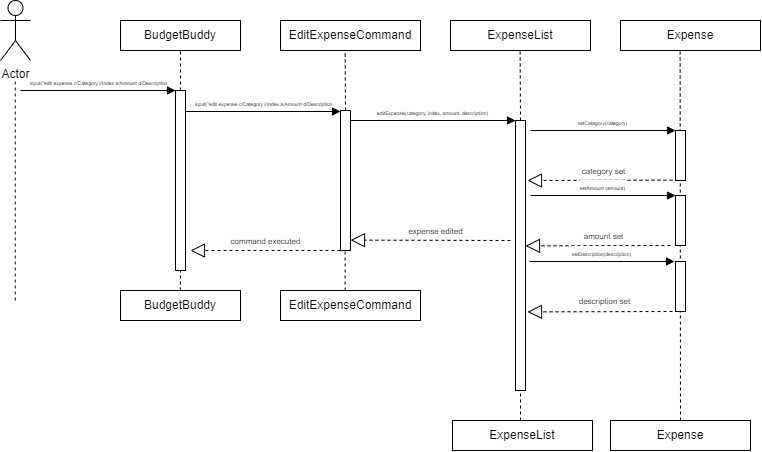

The diagram above was exported from draw.io. Its source (the exported page's mxGraphModel, read from the mxfile embedded in the PNG):
<mxGraphModel dx="1060" dy="658" grid="1" gridSize="10" guides="1" tooltips="1" connect="1" arrows="1" fold="1" page="1" pageScale="1" pageWidth="850" pageHeight="1100" math="0" shadow="0">
  <root>
    <mxCell id="0" />
    <mxCell id="1" parent="0" />
    <mxCell id="UPx8UP4oJ1C9XsqPscpX-38" value="" style="endArrow=none;dashed=1;html=1;rounded=0;exitX=0.5;exitY=0;exitDx=0;exitDy=0;" edge="1" parent="1" source="UPx8UP4oJ1C9XsqPscpX-32">
      <mxGeometry width="50" height="50" relative="1" as="geometry">
        <mxPoint x="720" y="450" as="sourcePoint" />
        <mxPoint x="719.62" y="90" as="targetPoint" />
      </mxGeometry>
    </mxCell>
    <mxCell id="UPx8UP4oJ1C9XsqPscpX-1" value="Actor" style="shape=umlActor;verticalLabelPosition=bottom;verticalAlign=top;html=1;outlineConnect=0;" vertex="1" parent="1">
      <mxGeometry x="40" y="40" width="30" height="60" as="geometry" />
    </mxCell>
    <mxCell id="UPx8UP4oJ1C9XsqPscpX-3" value="BudgetBuddy" style="rounded=0;whiteSpace=wrap;html=1;" vertex="1" parent="1">
      <mxGeometry x="160" y="60" width="120" height="30" as="geometry" />
    </mxCell>
    <mxCell id="UPx8UP4oJ1C9XsqPscpX-5" value="&lt;font style=&quot;font-size: 5px;&quot;&gt;input(&quot;edit expense c/Category i/Index a/Amount d/Description&lt;/font&gt;" style="html=1;verticalAlign=bottom;endArrow=block;curved=0;rounded=0;" edge="1" parent="1">
      <mxGeometry width="80" relative="1" as="geometry">
        <mxPoint x="60" y="130" as="sourcePoint" />
        <mxPoint x="215" y="130" as="targetPoint" />
      </mxGeometry>
    </mxCell>
    <mxCell id="UPx8UP4oJ1C9XsqPscpX-6" value="" style="endArrow=none;dashed=1;html=1;rounded=0;" edge="1" parent="1">
      <mxGeometry width="50" height="50" relative="1" as="geometry">
        <mxPoint x="54.730000000000004" y="340" as="sourcePoint" />
        <mxPoint x="54.730000000000004" y="120" as="targetPoint" />
      </mxGeometry>
    </mxCell>
    <mxCell id="UPx8UP4oJ1C9XsqPscpX-8" value="" style="endArrow=none;dashed=1;html=1;rounded=0;exitX=0.5;exitY=0;exitDx=0;exitDy=0;" edge="1" parent="1" source="UPx8UP4oJ1C9XsqPscpX-10">
      <mxGeometry width="50" height="50" relative="1" as="geometry">
        <mxPoint x="220" y="120" as="sourcePoint" />
        <mxPoint x="220" y="90" as="targetPoint" />
      </mxGeometry>
    </mxCell>
    <mxCell id="UPx8UP4oJ1C9XsqPscpX-10" value="" style="rounded=0;whiteSpace=wrap;html=1;" vertex="1" parent="1">
      <mxGeometry x="215" y="130" width="10" height="180" as="geometry" />
    </mxCell>
    <mxCell id="UPx8UP4oJ1C9XsqPscpX-11" value="" style="endArrow=none;dashed=1;html=1;rounded=0;" edge="1" parent="1">
      <mxGeometry width="50" height="50" relative="1" as="geometry">
        <mxPoint x="219.73" y="330" as="sourcePoint" />
        <mxPoint x="220" y="310" as="targetPoint" />
      </mxGeometry>
    </mxCell>
    <mxCell id="UPx8UP4oJ1C9XsqPscpX-12" value="BudgetBuddy" style="rounded=0;whiteSpace=wrap;html=1;" vertex="1" parent="1">
      <mxGeometry x="160" y="330" width="120" height="30" as="geometry" />
    </mxCell>
    <mxCell id="UPx8UP4oJ1C9XsqPscpX-14" value="EditExpenseCommand" style="rounded=0;whiteSpace=wrap;html=1;" vertex="1" parent="1">
      <mxGeometry x="320" y="60" width="140" height="30" as="geometry" />
    </mxCell>
    <mxCell id="UPx8UP4oJ1C9XsqPscpX-15" value="EditExpenseCommand" style="rounded=0;whiteSpace=wrap;html=1;" vertex="1" parent="1">
      <mxGeometry x="320" y="330" width="140" height="30" as="geometry" />
    </mxCell>
    <mxCell id="UPx8UP4oJ1C9XsqPscpX-16" value="" style="rounded=0;whiteSpace=wrap;html=1;" vertex="1" parent="1">
      <mxGeometry x="380" y="150" width="10" height="140" as="geometry" />
    </mxCell>
    <mxCell id="UPx8UP4oJ1C9XsqPscpX-17" value="&lt;font style=&quot;font-size: 5px;&quot;&gt;input(&quot;edit expense c/Category i/Index a/Amount d/Description&lt;/font&gt;" style="html=1;verticalAlign=bottom;endArrow=block;curved=0;rounded=0;" edge="1" parent="1">
      <mxGeometry width="80" relative="1" as="geometry">
        <mxPoint x="225" y="151" as="sourcePoint" />
        <mxPoint x="380" y="151" as="targetPoint" />
      </mxGeometry>
    </mxCell>
    <mxCell id="UPx8UP4oJ1C9XsqPscpX-18" value="" style="endArrow=block;dashed=1;endFill=0;endSize=12;html=1;rounded=0;exitX=0;exitY=1;exitDx=0;exitDy=0;entryX=1.5;entryY=0.889;entryDx=0;entryDy=0;entryPerimeter=0;" edge="1" parent="1" source="UPx8UP4oJ1C9XsqPscpX-16" target="UPx8UP4oJ1C9XsqPscpX-10">
      <mxGeometry width="160" relative="1" as="geometry">
        <mxPoint x="260" y="180" as="sourcePoint" />
        <mxPoint x="230" y="300" as="targetPoint" />
      </mxGeometry>
    </mxCell>
    <mxCell id="UPx8UP4oJ1C9XsqPscpX-19" value="&lt;font style=&quot;font-size: 8px;&quot;&gt;command executed&lt;/font&gt;" style="text;html=1;align=center;verticalAlign=middle;resizable=0;points=[];autosize=1;strokeColor=none;fillColor=none;" vertex="1" parent="1">
      <mxGeometry x="260" y="265" width="90" height="30" as="geometry" />
    </mxCell>
    <mxCell id="UPx8UP4oJ1C9XsqPscpX-20" value="" style="endArrow=none;dashed=1;html=1;rounded=0;exitX=0.5;exitY=0;exitDx=0;exitDy=0;" edge="1" parent="1" source="UPx8UP4oJ1C9XsqPscpX-16">
      <mxGeometry width="50" height="50" relative="1" as="geometry">
        <mxPoint x="384.62" y="130" as="sourcePoint" />
        <mxPoint x="384.62" y="90" as="targetPoint" />
      </mxGeometry>
    </mxCell>
    <mxCell id="UPx8UP4oJ1C9XsqPscpX-21" value="" style="endArrow=none;dashed=1;html=1;rounded=0;exitX=0.5;exitY=0;exitDx=0;exitDy=0;" edge="1" parent="1">
      <mxGeometry width="50" height="50" relative="1" as="geometry">
        <mxPoint x="384.62" y="330" as="sourcePoint" />
        <mxPoint x="384.62" y="290" as="targetPoint" />
      </mxGeometry>
    </mxCell>
    <mxCell id="UPx8UP4oJ1C9XsqPscpX-22" value="ExpenseList" style="rounded=0;whiteSpace=wrap;html=1;" vertex="1" parent="1">
      <mxGeometry x="490" y="60" width="140" height="30" as="geometry" />
    </mxCell>
    <mxCell id="UPx8UP4oJ1C9XsqPscpX-23" value="ExpenseList" style="rounded=0;whiteSpace=wrap;html=1;" vertex="1" parent="1">
      <mxGeometry x="492" y="460" width="140" height="30" as="geometry" />
    </mxCell>
    <mxCell id="UPx8UP4oJ1C9XsqPscpX-24" value="" style="rounded=0;whiteSpace=wrap;html=1;" vertex="1" parent="1">
      <mxGeometry x="555" y="160" width="10" height="270" as="geometry" />
    </mxCell>
    <mxCell id="UPx8UP4oJ1C9XsqPscpX-25" value="" style="endArrow=none;dashed=1;html=1;rounded=0;exitX=0.5;exitY=0;exitDx=0;exitDy=0;" edge="1" parent="1" source="UPx8UP4oJ1C9XsqPscpX-24">
      <mxGeometry width="50" height="50" relative="1" as="geometry">
        <mxPoint x="560" y="150" as="sourcePoint" />
        <mxPoint x="559.62" y="90" as="targetPoint" />
      </mxGeometry>
    </mxCell>
    <mxCell id="UPx8UP4oJ1C9XsqPscpX-26" value="" style="endArrow=none;dashed=1;html=1;rounded=0;exitX=0.5;exitY=0;exitDx=0;exitDy=0;" edge="1" parent="1">
      <mxGeometry width="50" height="50" relative="1" as="geometry">
        <mxPoint x="560" y="460" as="sourcePoint" />
        <mxPoint x="560" y="430" as="targetPoint" />
      </mxGeometry>
    </mxCell>
    <mxCell id="UPx8UP4oJ1C9XsqPscpX-27" value="&lt;font style=&quot;font-size: 5px;&quot;&gt;editExpense(category, index, amount, description)&lt;/font&gt;" style="html=1;verticalAlign=bottom;endArrow=block;curved=0;rounded=0;" edge="1" parent="1">
      <mxGeometry width="80" relative="1" as="geometry">
        <mxPoint x="390" y="160" as="sourcePoint" />
        <mxPoint x="555" y="160" as="targetPoint" />
      </mxGeometry>
    </mxCell>
    <mxCell id="UPx8UP4oJ1C9XsqPscpX-29" value="" style="endArrow=block;dashed=1;endFill=0;endSize=12;html=1;rounded=0;entryX=1.5;entryY=0.889;entryDx=0;entryDy=0;entryPerimeter=0;" edge="1" parent="1">
      <mxGeometry width="160" relative="1" as="geometry">
        <mxPoint x="550" y="280" as="sourcePoint" />
        <mxPoint x="390" y="279.62" as="targetPoint" />
      </mxGeometry>
    </mxCell>
    <mxCell id="UPx8UP4oJ1C9XsqPscpX-30" value="&lt;font style=&quot;font-size: 8px;&quot;&gt;expense edited&lt;/font&gt;" style="text;html=1;align=center;verticalAlign=middle;resizable=0;points=[];autosize=1;strokeColor=none;fillColor=none;" vertex="1" parent="1">
      <mxGeometry x="435" y="255" width="80" height="30" as="geometry" />
    </mxCell>
    <mxCell id="UPx8UP4oJ1C9XsqPscpX-31" value="Expense" style="rounded=0;whiteSpace=wrap;html=1;" vertex="1" parent="1">
      <mxGeometry x="660" y="60" width="140" height="30" as="geometry" />
    </mxCell>
    <mxCell id="UPx8UP4oJ1C9XsqPscpX-32" value="Expense" style="rounded=0;whiteSpace=wrap;html=1;" vertex="1" parent="1">
      <mxGeometry x="650" y="460" width="140" height="30" as="geometry" />
    </mxCell>
    <mxCell id="UPx8UP4oJ1C9XsqPscpX-33" value="" style="rounded=0;whiteSpace=wrap;html=1;" vertex="1" parent="1">
      <mxGeometry x="715" y="170" width="10" height="50" as="geometry" />
    </mxCell>
    <mxCell id="UPx8UP4oJ1C9XsqPscpX-35" value="" style="rounded=0;whiteSpace=wrap;html=1;" vertex="1" parent="1">
      <mxGeometry x="715" y="235" width="10" height="50" as="geometry" />
    </mxCell>
    <mxCell id="UPx8UP4oJ1C9XsqPscpX-36" value="" style="rounded=0;whiteSpace=wrap;html=1;" vertex="1" parent="1">
      <mxGeometry x="715" y="301" width="10" height="50" as="geometry" />
    </mxCell>
    <mxCell id="UPx8UP4oJ1C9XsqPscpX-39" value="&lt;font style=&quot;font-size: 5px;&quot;&gt;setCategory(category)&lt;/font&gt;" style="html=1;verticalAlign=bottom;endArrow=block;curved=0;rounded=0;entryX=0;entryY=0;entryDx=0;entryDy=0;" edge="1" parent="1" target="UPx8UP4oJ1C9XsqPscpX-33">
      <mxGeometry width="80" relative="1" as="geometry">
        <mxPoint x="570" y="170" as="sourcePoint" />
        <mxPoint x="710" y="170" as="targetPoint" />
      </mxGeometry>
    </mxCell>
    <mxCell id="UPx8UP4oJ1C9XsqPscpX-40" value="" style="endArrow=block;dashed=1;endFill=0;endSize=12;html=1;rounded=0;" edge="1" parent="1">
      <mxGeometry width="160" relative="1" as="geometry">
        <mxPoint x="712" y="219.61" as="sourcePoint" />
        <mxPoint x="567" y="220" as="targetPoint" />
      </mxGeometry>
    </mxCell>
    <mxCell id="UPx8UP4oJ1C9XsqPscpX-41" value="&lt;font style=&quot;font-size: 8px;&quot;&gt;category set&lt;/font&gt;" style="text;html=1;align=center;verticalAlign=middle;resizable=0;points=[];autosize=1;strokeColor=none;fillColor=none;" vertex="1" parent="1">
      <mxGeometry x="608" y="195" width="70" height="30" as="geometry" />
    </mxCell>
    <mxCell id="UPx8UP4oJ1C9XsqPscpX-44" value="&lt;font style=&quot;font-size: 5px;&quot;&gt;setAmount (amount)&lt;/font&gt;" style="html=1;verticalAlign=bottom;endArrow=block;curved=0;rounded=0;entryX=0;entryY=0;entryDx=0;entryDy=0;" edge="1" parent="1">
      <mxGeometry width="80" relative="1" as="geometry">
        <mxPoint x="570" y="235" as="sourcePoint" />
        <mxPoint x="715" y="235" as="targetPoint" />
      </mxGeometry>
    </mxCell>
    <mxCell id="UPx8UP4oJ1C9XsqPscpX-45" value="" style="endArrow=block;dashed=1;endFill=0;endSize=12;html=1;rounded=0;" edge="1" parent="1">
      <mxGeometry width="160" relative="1" as="geometry">
        <mxPoint x="710" y="285" as="sourcePoint" />
        <mxPoint x="565" y="285.39" as="targetPoint" />
      </mxGeometry>
    </mxCell>
    <mxCell id="UPx8UP4oJ1C9XsqPscpX-46" value="&lt;font style=&quot;font-size: 8px;&quot;&gt;amount set&lt;/font&gt;" style="text;html=1;align=center;verticalAlign=middle;resizable=0;points=[];autosize=1;strokeColor=none;fillColor=none;" vertex="1" parent="1">
      <mxGeometry x="613" y="260" width="60" height="30" as="geometry" />
    </mxCell>
    <mxCell id="UPx8UP4oJ1C9XsqPscpX-47" value="&lt;font style=&quot;font-size: 5px;&quot;&gt;setDescription(description)&lt;/font&gt;" style="html=1;verticalAlign=bottom;endArrow=block;curved=0;rounded=0;entryX=0;entryY=0;entryDx=0;entryDy=0;" edge="1" parent="1">
      <mxGeometry width="80" relative="1" as="geometry">
        <mxPoint x="569" y="301" as="sourcePoint" />
        <mxPoint x="714" y="301" as="targetPoint" />
      </mxGeometry>
    </mxCell>
    <mxCell id="UPx8UP4oJ1C9XsqPscpX-48" value="" style="endArrow=block;dashed=1;endFill=0;endSize=12;html=1;rounded=0;" edge="1" parent="1">
      <mxGeometry width="160" relative="1" as="geometry">
        <mxPoint x="712" y="351" as="sourcePoint" />
        <mxPoint x="567" y="351.39" as="targetPoint" />
      </mxGeometry>
    </mxCell>
    <mxCell id="UPx8UP4oJ1C9XsqPscpX-49" value="&lt;font style=&quot;font-size: 8px;&quot;&gt;description set&lt;/font&gt;" style="text;html=1;align=center;verticalAlign=middle;resizable=0;points=[];autosize=1;strokeColor=none;fillColor=none;" vertex="1" parent="1">
      <mxGeometry x="604" y="325" width="80" height="30" as="geometry" />
    </mxCell>
  </root>
</mxGraphModel>